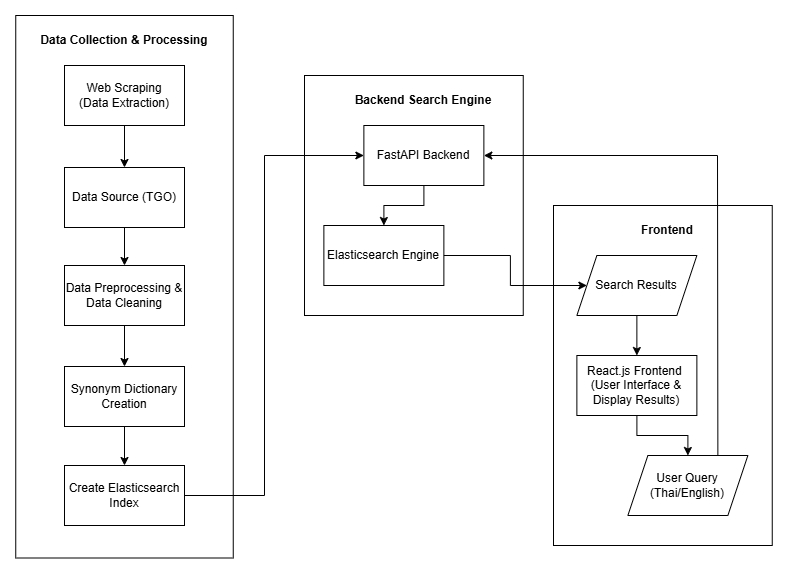

The diagram above was exported from draw.io. Its source (the exported page's mxGraphModel, read from the mxfile embedded in the PNG):
<mxGraphModel dx="2652" dy="3010" grid="1" gridSize="10" guides="1" tooltips="1" connect="1" arrows="1" fold="1" page="1" pageScale="1" pageWidth="850" pageHeight="1100" math="0" shadow="0">
  <root>
    <mxCell id="0" />
    <mxCell id="1" parent="0" />
    <mxCell id="MuCNSQt7CKrwtMEDj9Fx-43" value="" style="rounded=0;whiteSpace=wrap;html=1;movable=1;resizable=1;rotatable=1;deletable=1;editable=1;locked=0;connectable=1;" vertex="1" parent="1">
      <mxGeometry x="-191" y="-1380" width="218.75" height="340" as="geometry" />
    </mxCell>
    <mxCell id="MuCNSQt7CKrwtMEDj9Fx-31" value="" style="group" vertex="1" connectable="0" parent="1">
      <mxGeometry x="-728.75" y="-1570" width="217.5" height="542.5" as="geometry" />
    </mxCell>
    <mxCell id="MuCNSQt7CKrwtMEDj9Fx-26" value="" style="rounded=0;whiteSpace=wrap;html=1;movable=1;resizable=1;rotatable=1;deletable=1;editable=1;locked=0;connectable=1;" vertex="1" parent="MuCNSQt7CKrwtMEDj9Fx-31">
      <mxGeometry width="217.5" height="542.5" as="geometry" />
    </mxCell>
    <mxCell id="MuCNSQt7CKrwtMEDj9Fx-49" value="" style="edgeStyle=orthogonalEdgeStyle;rounded=0;orthogonalLoop=1;jettySize=auto;html=1;" edge="1" parent="MuCNSQt7CKrwtMEDj9Fx-31" source="MuCNSQt7CKrwtMEDj9Fx-20" target="MuCNSQt7CKrwtMEDj9Fx-21">
      <mxGeometry relative="1" as="geometry" />
    </mxCell>
    <mxCell id="MuCNSQt7CKrwtMEDj9Fx-20" value="Data Preprocessing &amp;amp; Data Cleaning" style="rounded=0;whiteSpace=wrap;html=1;" vertex="1" parent="MuCNSQt7CKrwtMEDj9Fx-31">
      <mxGeometry x="48.75" y="250" width="120" height="60" as="geometry" />
    </mxCell>
    <mxCell id="MuCNSQt7CKrwtMEDj9Fx-50" value="" style="edgeStyle=orthogonalEdgeStyle;rounded=0;orthogonalLoop=1;jettySize=auto;html=1;" edge="1" parent="MuCNSQt7CKrwtMEDj9Fx-31" source="MuCNSQt7CKrwtMEDj9Fx-21" target="MuCNSQt7CKrwtMEDj9Fx-22">
      <mxGeometry relative="1" as="geometry" />
    </mxCell>
    <mxCell id="MuCNSQt7CKrwtMEDj9Fx-21" value="Synonym Dictionary Creation" style="rounded=0;whiteSpace=wrap;html=1;" vertex="1" parent="MuCNSQt7CKrwtMEDj9Fx-31">
      <mxGeometry x="48.75" y="351" width="120" height="60" as="geometry" />
    </mxCell>
    <mxCell id="MuCNSQt7CKrwtMEDj9Fx-22" value="Create Elasticsearch Index" style="rounded=0;whiteSpace=wrap;html=1;" vertex="1" parent="MuCNSQt7CKrwtMEDj9Fx-31">
      <mxGeometry x="48.75" y="450" width="120" height="60" as="geometry" />
    </mxCell>
    <mxCell id="MuCNSQt7CKrwtMEDj9Fx-48" value="" style="edgeStyle=orthogonalEdgeStyle;rounded=0;orthogonalLoop=1;jettySize=auto;html=1;" edge="1" parent="MuCNSQt7CKrwtMEDj9Fx-31" source="MuCNSQt7CKrwtMEDj9Fx-23" target="MuCNSQt7CKrwtMEDj9Fx-20">
      <mxGeometry relative="1" as="geometry" />
    </mxCell>
    <mxCell id="MuCNSQt7CKrwtMEDj9Fx-23" value="Data Source (TGO)" style="rounded=0;whiteSpace=wrap;html=1;" vertex="1" parent="MuCNSQt7CKrwtMEDj9Fx-31">
      <mxGeometry x="48.75" y="152" width="120" height="60" as="geometry" />
    </mxCell>
    <mxCell id="MuCNSQt7CKrwtMEDj9Fx-47" value="" style="edgeStyle=orthogonalEdgeStyle;rounded=0;orthogonalLoop=1;jettySize=auto;html=1;" edge="1" parent="MuCNSQt7CKrwtMEDj9Fx-31" source="MuCNSQt7CKrwtMEDj9Fx-24" target="MuCNSQt7CKrwtMEDj9Fx-23">
      <mxGeometry relative="1" as="geometry" />
    </mxCell>
    <mxCell id="MuCNSQt7CKrwtMEDj9Fx-24" value="Web Scraping&lt;br&gt;(Data Extraction)" style="rounded=0;whiteSpace=wrap;html=1;" vertex="1" parent="MuCNSQt7CKrwtMEDj9Fx-31">
      <mxGeometry x="48.75" y="50" width="120" height="60" as="geometry" />
    </mxCell>
    <mxCell id="MuCNSQt7CKrwtMEDj9Fx-27" value="&lt;b&gt;Data Collection &amp;amp; Processing&lt;/b&gt;" style="text;html=1;align=center;verticalAlign=middle;whiteSpace=wrap;rounded=0;" vertex="1" parent="MuCNSQt7CKrwtMEDj9Fx-31">
      <mxGeometry x="23.75" y="10" width="170" height="30" as="geometry" />
    </mxCell>
    <mxCell id="MuCNSQt7CKrwtMEDj9Fx-46" value="" style="group" vertex="1" connectable="0" parent="1">
      <mxGeometry x="-440" y="-1510" width="218.75" height="240" as="geometry" />
    </mxCell>
    <mxCell id="MuCNSQt7CKrwtMEDj9Fx-32" value="" style="rounded=0;whiteSpace=wrap;html=1;" vertex="1" parent="MuCNSQt7CKrwtMEDj9Fx-46">
      <mxGeometry width="218.75" height="240" as="geometry" />
    </mxCell>
    <mxCell id="MuCNSQt7CKrwtMEDj9Fx-55" value="" style="edgeStyle=orthogonalEdgeStyle;rounded=0;orthogonalLoop=1;jettySize=auto;html=1;" edge="1" parent="MuCNSQt7CKrwtMEDj9Fx-46" source="MuCNSQt7CKrwtMEDj9Fx-28" target="MuCNSQt7CKrwtMEDj9Fx-29">
      <mxGeometry relative="1" as="geometry" />
    </mxCell>
    <mxCell id="MuCNSQt7CKrwtMEDj9Fx-28" value="FastAPI Backend" style="rounded=0;whiteSpace=wrap;html=1;" vertex="1" parent="MuCNSQt7CKrwtMEDj9Fx-46">
      <mxGeometry x="59.370000000000005" y="50" width="120" height="60" as="geometry" />
    </mxCell>
    <mxCell id="MuCNSQt7CKrwtMEDj9Fx-29" value="Elasticsearch Engine" style="rounded=0;whiteSpace=wrap;html=1;" vertex="1" parent="MuCNSQt7CKrwtMEDj9Fx-46">
      <mxGeometry x="19.370000000000005" y="150" width="120" height="60" as="geometry" />
    </mxCell>
    <mxCell id="MuCNSQt7CKrwtMEDj9Fx-41" value="Backend Search Engine" style="text;html=1;align=center;verticalAlign=middle;whiteSpace=wrap;rounded=0;fontStyle=1" vertex="1" parent="MuCNSQt7CKrwtMEDj9Fx-46">
      <mxGeometry x="44.370000000000005" y="10" width="150" height="30" as="geometry" />
    </mxCell>
    <mxCell id="MuCNSQt7CKrwtMEDj9Fx-57" value="" style="edgeStyle=orthogonalEdgeStyle;rounded=0;orthogonalLoop=1;jettySize=auto;html=1;" edge="1" parent="1" source="MuCNSQt7CKrwtMEDj9Fx-29" target="MuCNSQt7CKrwtMEDj9Fx-16">
      <mxGeometry relative="1" as="geometry" />
    </mxCell>
    <mxCell id="MuCNSQt7CKrwtMEDj9Fx-61" value="" style="endArrow=classic;html=1;rounded=0;exitX=0.75;exitY=0;exitDx=0;exitDy=0;entryX=1;entryY=0.5;entryDx=0;entryDy=0;" edge="1" parent="1" target="MuCNSQt7CKrwtMEDj9Fx-28">
      <mxGeometry width="50" height="50" relative="1" as="geometry">
        <mxPoint x="-26.63000000000011" y="-1130" as="sourcePoint" />
        <mxPoint x="-260.6300000000001" y="-1430" as="targetPoint" />
        <Array as="points">
          <mxPoint x="-27" y="-1430" />
        </Array>
      </mxGeometry>
    </mxCell>
    <mxCell id="MuCNSQt7CKrwtMEDj9Fx-62" value="" style="endArrow=classic;html=1;rounded=0;exitX=1;exitY=0.5;exitDx=0;exitDy=0;entryX=0;entryY=0.5;entryDx=0;entryDy=0;" edge="1" parent="1" source="MuCNSQt7CKrwtMEDj9Fx-22" target="MuCNSQt7CKrwtMEDj9Fx-28">
      <mxGeometry width="50" height="50" relative="1" as="geometry">
        <mxPoint x="-160" y="-1160" as="sourcePoint" />
        <mxPoint x="-420" y="-1090" as="targetPoint" />
        <Array as="points">
          <mxPoint x="-480" y="-1090" />
          <mxPoint x="-480" y="-1430" />
        </Array>
      </mxGeometry>
    </mxCell>
    <mxCell id="MuCNSQt7CKrwtMEDj9Fx-60" value="" style="edgeStyle=orthogonalEdgeStyle;rounded=0;orthogonalLoop=1;jettySize=auto;html=1;" edge="1" parent="1" source="MuCNSQt7CKrwtMEDj9Fx-5" target="MuCNSQt7CKrwtMEDj9Fx-19">
      <mxGeometry relative="1" as="geometry" />
    </mxCell>
    <mxCell id="MuCNSQt7CKrwtMEDj9Fx-5" value="React.js Frontend&amp;nbsp;&lt;br&gt;(User Interface &amp;amp; Display Results)" style="rounded=0;whiteSpace=wrap;html=1;" vertex="1" parent="1">
      <mxGeometry x="-167.63" y="-1230" width="120" height="60" as="geometry" />
    </mxCell>
    <mxCell id="MuCNSQt7CKrwtMEDj9Fx-42" value="" style="edgeStyle=orthogonalEdgeStyle;rounded=0;orthogonalLoop=1;jettySize=auto;html=1;" edge="1" parent="1" source="MuCNSQt7CKrwtMEDj9Fx-16" target="MuCNSQt7CKrwtMEDj9Fx-5">
      <mxGeometry relative="1" as="geometry" />
    </mxCell>
    <mxCell id="MuCNSQt7CKrwtMEDj9Fx-16" value="Search Results" style="shape=parallelogram;perimeter=parallelogramPerimeter;whiteSpace=wrap;html=1;fixedSize=1;" vertex="1" parent="1">
      <mxGeometry x="-167.63" y="-1330" width="120" height="60" as="geometry" />
    </mxCell>
    <mxCell id="MuCNSQt7CKrwtMEDj9Fx-19" value="User Query&lt;br&gt;(Thai/English)" style="shape=parallelogram;perimeter=parallelogramPerimeter;whiteSpace=wrap;html=1;fixedSize=1;" vertex="1" parent="1">
      <mxGeometry x="-116.63" y="-1130" width="120" height="60" as="geometry" />
    </mxCell>
    <mxCell id="MuCNSQt7CKrwtMEDj9Fx-44" value="&lt;b&gt;Frontend&lt;/b&gt;" style="text;html=1;align=center;verticalAlign=middle;whiteSpace=wrap;rounded=0;" vertex="1" parent="1">
      <mxGeometry x="-106.63" y="-1370" width="60" height="30" as="geometry" />
    </mxCell>
  </root>
</mxGraphModel>